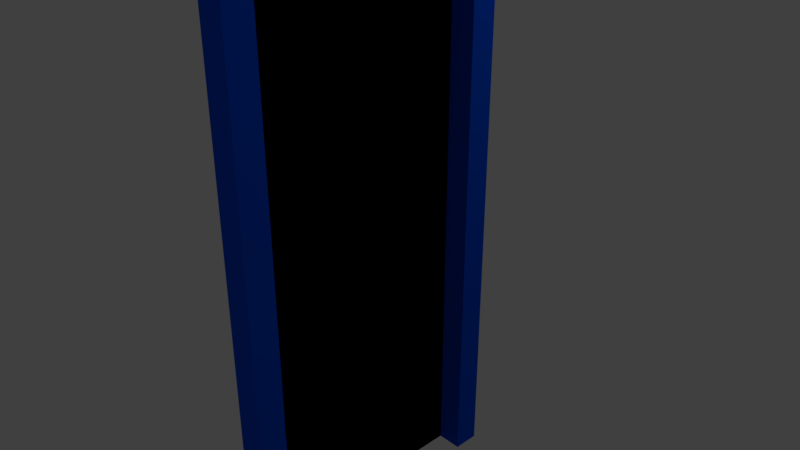 # Source: blue_door.blend  (saved by Blender 2.79.0; exported with 4.5.12 LTS)
import bpy
from mathutils import Matrix  # noqa: F401  (used for matrix-valued properties, if any)

bpy.ops.wm.read_factory_settings(use_empty=True)
scene = bpy.context.scene
scene.name = 'Scene'

# ---- collections
col_collection_1 = bpy.data.collections.new('Collection 1'); scene.collection.children.link(col_collection_1)

# ---- materials (node trees are filled in below, after node groups)
mat_blue = bpy.data.materials.new('Blue')
mat_blue.alpha_threshold = 0.0
mat_blue.use_transparent_shadow = False
mat_blue.preview_render_type = 'FLAT'
mat_blue.diffuse_color = (0.0, 0.0848, 0.8, 1.0)
mat_blue.roughness = 0.5
mat_blue.line_color = (0.0, 0.0, 0.0, 1.0)
mat_black = bpy.data.materials.new('Black')
mat_black.alpha_threshold = 0.0
mat_black.use_transparent_shadow = False
mat_black.diffuse_color = (0.0, 0.0, 0.0, 1.0)
mat_black.specular_color = (0.0, 0.0, 0.0)
mat_black.roughness = 0.5

# ---- material node trees

# ---- world
world_world = bpy.data.worlds.new('World'); scene.world = world_world
world_world.color = (0.05088, 0.05088, 0.05088)
world_world.use_sun_shadow = False
world_world.sun_shadow_jitter_overblur = 0.0
world_world.cycles.sampling_method = 'MANUAL'

# ---- cameras
cam_camera = bpy.data.cameras.new('Camera')
cam_camera.clip_end = 100.0
cam_camera.lens = 35.0
cam_camera.sensor_width = 32.0
cam_camera.sensor_height = 18.0
cam_camera.ortho_scale = 7.314
cam_camera.dof.focus_distance = 0.0
cam_camera.dof.aperture_fstop = 128.0

# ---- lights
light_lamp = bpy.data.lights.new('Lamp', 'POINT')
light_lamp.transmission_factor = 0.0
light_lamp.cutoff_distance = 30.0
light_lamp.energy = 100.0
light_lamp.shadow_buffer_clip_start = 1.001
light_lamp.shadow_soft_size = 0.1
light_lamp.shadow_maximum_resolution = 0.006
light_lamp.use_absolute_resolution = True

# ---- meshes
me_cube = bpy.data.meshes.new('Cube')
me_cube.from_pydata([(1.0, 0.8065, -1.001), (1.0, -0.8065, -1.001), (-1.0, -1.0, -1.0), (-1.0, 1.0, -1.0), (1.0, 0.8065, 0.9077), (1.0, -0.8065, 0.9077), (-1.0, -1.0, 1.0), (-1.0, 1.0, 1.0), (1.0, 1.0, -1.0), (1.0, -1.0, -1.0), (1.0, 1.0, 1.0), (1.0, -1.0, 1.0), (-0.8836, 0.8065, -1.001), (-0.8836, -0.8065, -1.001), (-0.8836, 0.8065, 0.9077), (-0.8836, -0.8065, 0.9077)], [], [(10, 7, 6, 11), (5, 1, 13, 15), (9, 11, 6, 2), (2, 6, 7, 3), (10, 8, 3, 7), (8, 0, 12, 13, 1, 9, 2, 3), (4, 0, 8, 10), (1, 5, 11, 9), (5, 4, 10, 11), (12, 14, 15, 13), (4, 5, 15, 14), (0, 4, 14, 12)])
me_cube.polygons.foreach_set('material_index', [0, 0, 0, 0, 0, 0, 0, 0, 0, 1, 0, 0])
me_cube.materials.append(mat_blue)
me_cube.materials.append(mat_black)
me_cube.use_remesh_preserve_volume = False
me_cube.use_remesh_preserve_attributes = False
me_cube.use_mirror_vertex_groups = False
me_cube.update()

# ---- objects
ob_cube = bpy.data.objects.new('Cube', me_cube)
ob_lamp = bpy.data.objects.new('Lamp', light_lamp)
ob_camera = bpy.data.objects.new('Camera', cam_camera)

# ---- transforms, parenting, visibility, modifiers, constraints
ob_cube.location = (0.0, 0.0, 0.0)
ob_cube.scale = (0.2, 2.0, 4.0)
ob_cube.lock_rotations_4d = False
ob_cube.empty_display_type = 'ARROWS'
ob_cube.lineart.crease_threshold = 0.0
ob_lamp.location = (4.076, 4.282, 5.904)
ob_lamp.rotation_euler = (0.6503, 0.05522, 1.866)
ob_lamp.lock_rotations_4d = False
ob_lamp.empty_display_type = 'ARROWS'
ob_lamp.color = (0.0, 0.0, 0.0, 0.0)
ob_lamp.lineart.crease_threshold = 0.0
ob_camera.location = (7.481, -6.508, 5.344)
ob_camera.rotation_euler = (1.109, 0.0, 0.8149)
ob_camera.lock_rotations_4d = False
ob_camera.empty_display_type = 'ARROWS'
ob_camera.color = (0.0, 0.0, 0.0, 0.0)
ob_camera.display_type = 'WIRE'
ob_camera.lineart.crease_threshold = 0.0

# ---- collection membership
col_collection_1.objects.link(ob_cube)
col_collection_1.objects.link(ob_lamp)
col_collection_1.objects.link(ob_camera)

# ---- scene / render settings (as saved in the file)
scene.camera = ob_camera
scene.frame_start = 1; scene.frame_end = 250; scene.frame_set(1)
scene.render.engine = 'BLENDER_EEVEE_NEXT'
scene.render.resolution_percentage = 50
scene.render.dither_intensity = 0.0
scene.cycles.use_denoising = False
scene.cycles.samples = 128
scene.cycles.sampling_pattern = 'TABULATED_SOBOL'
scene.cycles.use_adaptive_sampling = False
scene.cycles.use_light_tree = False
scene.cycles.blur_glossy = 0.0
scene.cycles.sample_clamp_indirect = 0.0
scene.view_settings.view_transform = 'Standard'
bpy.context.view_layer.update()
